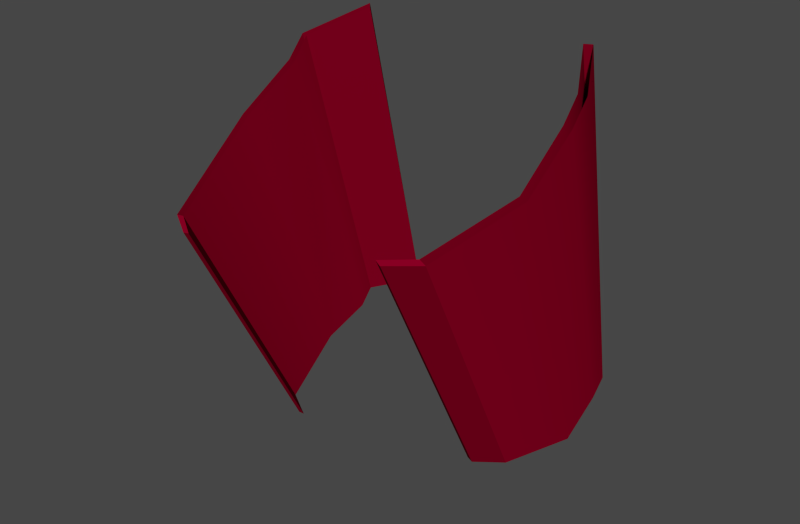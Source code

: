 # Source: 6.blend  (saved by Blender 2.79.6; exported with 4.5.12 LTS)
import bpy
from mathutils import Matrix  # noqa: F401  (used for matrix-valued properties, if any)

bpy.ops.wm.read_factory_settings(use_empty=True)
scene = bpy.context.scene
scene.name = 'Scene'

# ---- collections
col_collection_2 = bpy.data.collections.new('Collection 2'); scene.collection.children.link(col_collection_2)

# ---- materials (node trees are filled in below, after node groups)
mat_redmetal_002 = bpy.data.materials.new('RedMetal.002')
mat_redmetal_002.alpha_threshold = 0.0
mat_redmetal_002.use_transparent_shadow = False
mat_redmetal_002.preview_render_type = 'SHADERBALL'
mat_redmetal_002.diffuse_color = (0.2266, 0.0, 0.01699, 1.0)
mat_redmetal_002.specular_color = (0.477, 0.2662, 0.254)
mat_redmetal_002.roughness = 0.5
mat_redmetal_002.specular_intensity = 0.619
mat_redmetal_002.line_color = (0.0, 0.0, 0.0, 1.0)

# ---- material node trees

# ---- world
world_world = bpy.data.worlds.new('World'); scene.world = world_world
world_world.color = (0.05088, 0.05088, 0.05088)
world_world.use_sun_shadow = False
world_world.sun_shadow_jitter_overblur = 0.0
world_world.cycles.sampling_method = 'MANUAL'
world_world.cycles.sample_map_resolution = 256
world_world.light_settings.ao_factor = 0.1

# ---- meshes
me_cube_009 = bpy.data.meshes.new('Cube.009')
me_cube_009.from_pydata([(-0.3097, -0.05304, -1.308), (-0.271, 0.05083, -1.268), (-0.6555, -0.05894, -1.356), (-0.67, 0.06046, -1.275), (-0.6491, 0.1178, -1.22), (-0.271, 0.1228, -1.217), (-0.6491, 0.1416, -1.194), (-0.271, 0.1466, -1.19), (-0.5835, 0.1856, -1.157), (-0.2943, 0.1906, -1.153), (-0.319, -0.05079, -1.305), (-0.2807, 0.05156, -1.266), (-0.6456, -0.05825, -1.355), (-0.66, 0.05967, -1.274), (-0.6393, 0.1158, -1.221), (-0.2808, 0.1217, -1.215), (-0.6397, 0.1382, -1.194), (-0.2806, 0.144, -1.189), (-0.577, 0.1781, -1.159), (-0.3033, 0.1861, -1.153), (-0.3305, 0.1286, -1.646), (-0.2918, 0.2003, -1.634), (-0.6764, 0.1168, -1.691), (-0.6908, 0.2052, -1.643), (-0.6699, 0.2502, -1.606), (-0.2918, 0.254, -1.603), (-0.6699, 0.2696, -1.586), (-0.2918, 0.2734, -1.584), (-0.6043, 0.3032, -1.562), (-0.3152, 0.307, -1.56), (-0.3398, 0.1305, -1.644), (-0.3015, 0.2011, -1.632), (-0.6664, 0.1174, -1.69), (-0.6808, 0.2048, -1.643), (-0.6601, 0.249, -1.605), (-0.3017, 0.2535, -1.602), (-0.6605, 0.2674, -1.585), (-0.3014, 0.2719, -1.582), (-0.5979, 0.2983, -1.562), (-0.3241, 0.3042, -1.559), (-0.3506, -0.06951, -1.315), (-0.6265, -0.07541, -1.363), (-0.3581, -0.06726, -1.312), (-0.6186, -0.07472, -1.362), (-0.3673, 0.1121, -1.653), (-0.6431, 0.1004, -1.698), (-0.3747, 0.114, -1.651), (-0.6352, 0.1009, -1.698)], [], [(22, 32, 47, 45), (24, 23, 3, 4), (11, 15, 35, 31), (8, 18, 38, 28), (18, 16, 36, 38), (25, 27, 7, 5), (17, 19, 39, 37), (26, 24, 4, 6), (29, 27, 37, 39), (21, 20, 30, 31), (27, 25, 35, 37), (26, 28, 38, 36), (25, 21, 31, 35), (22, 23, 33, 32), (23, 24, 34, 33), (24, 26, 36, 34), (27, 29, 9, 7), (13, 12, 32, 33), (10, 11, 31, 30), (28, 26, 6, 8), (21, 25, 5, 1), (16, 14, 34, 36), (43, 47, 32, 12), (15, 17, 37, 35), (29, 39, 19, 9), (23, 22, 2, 3), (20, 21, 1, 0), (14, 13, 33, 34), (40, 42, 46, 44), (45, 47, 43, 41), (0, 10, 42, 40), (10, 30, 46, 42), (2, 22, 45, 41), (41, 43, 12, 2), (44, 46, 30, 20), (20, 0, 40, 44)])
me_cube_009.polygons.foreach_set('use_smooth', [True] * 36)
me_cube_009.materials.append(mat_redmetal_002)
me_cube_009.use_remesh_preserve_volume = False
me_cube_009.use_remesh_preserve_attributes = False
me_cube_009.use_mirror_vertex_groups = False
me_cube_009.update()

# ---- objects
ob_cube_008 = bpy.data.objects.new('Cube.008', me_cube_009)

# ---- transforms, parenting, visibility, modifiers, constraints
ob_cube_008.location = (34.58, -18.65, 107.0)
ob_cube_008.scale = (60.34, 60.34, 60.34)
ob_cube_008.lineart.crease_threshold = 0.0
_m = ob_cube_008.modifiers.new('EdgeSplit', 'EDGE_SPLIT')
_m.split_angle = 0.4712

# ---- collection membership
col_collection_2.objects.link(ob_cube_008)

# ---- scene / render settings (as saved in the file)
scene.frame_start = 1; scene.frame_end = 250; scene.frame_set(1)
scene.render.engine = 'BLENDER_EEVEE_NEXT'
scene.render.image_settings.color_mode = 'RGB'
scene.render.image_settings.compression = 90
scene.render.resolution_x = 1650
scene.render.dither_intensity = 0.0
scene.render.bake_margin = 2
scene.render.bake_bias = 0.0
scene.cycles.use_denoising = False
scene.cycles.samples = 10
scene.cycles.sampling_pattern = 'TABULATED_SOBOL'
scene.cycles.light_sampling_threshold = 0.0
scene.cycles.use_adaptive_sampling = False
scene.cycles.use_light_tree = False
scene.cycles.blur_glossy = 0.0
scene.cycles.volume_bounces = 1
scene.cycles.pixel_filter_type = 'GAUSSIAN'
scene.cycles.sample_clamp_indirect = 0.0
scene.view_settings.view_transform = 'Filmic'
bpy.context.view_layer.update()

# ---- added for rendering (the .blend has no active camera and no usable light): camera, sun
cam_auto = bpy.data.cameras.new('AutoCamera')
cam_auto.lens = 50.0
cam_auto.sensor_width = 36.0
cam_auto.clip_end = 1000.0
ob_auto_camera = bpy.data.objects.new('AutoCamera', cam_auto)
scene.collection.objects.link(ob_auto_camera)
ob_auto_camera.location = (49.4982, -64.3863, 56.0845)
ob_auto_camera.rotation_euler = (1.09748, -7.21219e-08, 0.694738)
scene.camera = ob_auto_camera
light_auto_sun = bpy.data.lights.new('AutoSun', 'SUN')
light_auto_sun.energy = 3.0
light_auto_sun.angle = 0.0523599
ob_auto_sun = bpy.data.objects.new('AutoSun', light_auto_sun)
scene.collection.objects.link(ob_auto_sun)
ob_auto_sun.rotation_euler = (0.872665, 0.174533, 0.523599)
bpy.context.view_layer.update()
